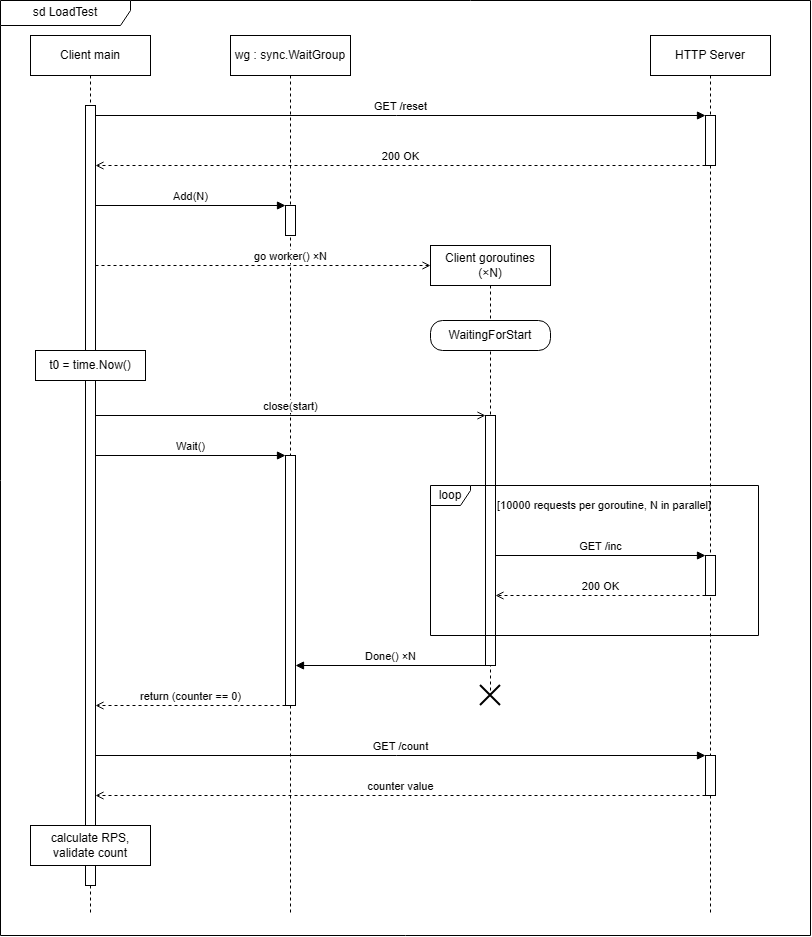

The diagram above was exported from draw.io. Its source (the exported page's mxGraphModel, read from the mxfile embedded in the PNG):
<mxGraphModel dx="1528" dy="967" grid="1" gridSize="10" guides="1" tooltips="1" connect="1" arrows="1" fold="1" page="1" pageScale="1" pageWidth="850" pageHeight="1100" math="0" shadow="0">
  <root>
    <mxCell id="0" />
    <mxCell id="1" parent="0" />
    <mxCell id="sd" parent="1" style="shape=umlFrame;whiteSpace=wrap;html=1;width=130;height=25;" value="sd LoadTest" vertex="1">
      <mxGeometry height="935" width="810" x="10" y="5" as="geometry" />
    </mxCell>
    <mxCell id="m" parent="1" style="shape=umlLifeline;perimeter=lifelinePerimeter;whiteSpace=wrap;html=1;container=1;collapsible=0;recursiveResize=0;outlineConnect=0;size=40;" value="Client main" vertex="1">
      <mxGeometry height="880" width="120" x="40" y="40" as="geometry" />
    </mxCell>
    <mxCell id="mBar" parent="m" style="html=1;points=[];outlineConnect=0;" vertex="1">
      <mxGeometry height="780" width="10" x="55" y="70" as="geometry" />
    </mxCell>
    <mxCell id="wg" parent="1" style="shape=umlLifeline;perimeter=lifelinePerimeter;whiteSpace=wrap;html=1;container=1;collapsible=0;recursiveResize=0;outlineConnect=0;size=40;" value="wg : sync.WaitGroup" vertex="1">
      <mxGeometry height="880" width="120" x="240" y="40" as="geometry" />
    </mxCell>
    <mxCell id="wgBar1" parent="wg" style="html=1;points=[];outlineConnect=0;" vertex="1">
      <mxGeometry height="30" width="10" x="55" y="170" as="geometry" />
    </mxCell>
    <mxCell id="wgBar2" parent="wg" style="html=1;points=[];outlineConnect=0;" vertex="1">
      <mxGeometry height="250" width="10" x="55" y="420" as="geometry" />
    </mxCell>
    <mxCell id="g" parent="1" style="shape=umlLifeline;perimeter=lifelinePerimeter;whiteSpace=wrap;html=1;container=1;collapsible=0;recursiveResize=0;outlineConnect=0;size=40;" value="Client goroutines&lt;br&gt;(×N)" vertex="1">
      <mxGeometry height="450" width="120" x="440" y="250" as="geometry" />
    </mxCell>
    <mxCell id="gBar" parent="g" style="html=1;points=[];outlineConnect=0;" vertex="1">
      <mxGeometry height="250" width="10" x="55" y="170" as="geometry" />
    </mxCell>
    <mxCell id="s" parent="1" style="shape=umlLifeline;perimeter=lifelinePerimeter;whiteSpace=wrap;html=1;container=1;collapsible=0;recursiveResize=0;outlineConnect=0;size=40;" value="HTTP Server" vertex="1">
      <mxGeometry height="880" width="120" x="660" y="40" as="geometry" />
    </mxCell>
    <mxCell id="sBar1" parent="s" style="html=1;points=[];outlineConnect=0;" vertex="1">
      <mxGeometry height="50" width="10" x="55" y="80" as="geometry" />
    </mxCell>
    <mxCell id="sBar2" parent="s" style="html=1;points=[];outlineConnect=0;" vertex="1">
      <mxGeometry height="40" width="10" x="55" y="520" as="geometry" />
    </mxCell>
    <mxCell id="sBar3" parent="s" style="html=1;points=[];outlineConnect=0;" vertex="1">
      <mxGeometry height="40" width="10" x="55" y="720" as="geometry" />
    </mxCell>
    <mxCell id="e1" edge="1" parent="1" style="html=1;verticalAlign=bottom;endArrow=block;endFill=1;" value="GET /reset">
      <mxGeometry relative="1" as="geometry">
        <mxPoint x="105" y="120" as="sourcePoint" />
        <mxPoint x="715" y="120" as="targetPoint" />
      </mxGeometry>
    </mxCell>
    <mxCell id="e2" edge="1" parent="1" style="html=1;verticalAlign=bottom;endArrow=open;endFill=0;dashed=1;" value="200 OK">
      <mxGeometry relative="1" as="geometry">
        <mxPoint x="715" y="170" as="sourcePoint" />
        <mxPoint x="105" y="170" as="targetPoint" />
      </mxGeometry>
    </mxCell>
    <mxCell id="e3" edge="1" parent="1" style="html=1;verticalAlign=bottom;endArrow=block;endFill=1;" value="Add(N)">
      <mxGeometry relative="1" as="geometry">
        <mxPoint x="105" y="210" as="sourcePoint" />
        <mxPoint x="295" y="210" as="targetPoint" />
      </mxGeometry>
    </mxCell>
    <mxCell id="e4" edge="1" parent="1" style="html=1;verticalAlign=bottom;endArrow=open;endFill=0;dashed=1;" value="go worker() ×N">
      <mxGeometry relative="1" x="0.1642" as="geometry">
        <mxPoint as="offset" />
        <mxPoint x="105" y="270" as="sourcePoint" />
        <mxPoint x="440" y="270" as="targetPoint" />
      </mxGeometry>
    </mxCell>
    <mxCell id="inv" parent="1" style="rounded=1;arcSize=40;whiteSpace=wrap;html=1;" value="WaitingForStart" vertex="1">
      <mxGeometry height="30" width="120" x="440" y="325" as="geometry" />
    </mxCell>
    <mxCell id="a1" parent="1" style="whiteSpace=wrap;html=1;" value="t0 = time.Now()" vertex="1">
      <mxGeometry height="30" width="110" x="45" y="355" as="geometry" />
    </mxCell>
    <mxCell id="e5" edge="1" parent="1" style="html=1;verticalAlign=bottom;endArrow=open;endFill=0;" value="close(start)">
      <mxGeometry relative="1" as="geometry">
        <mxPoint x="105" y="420" as="sourcePoint" />
        <mxPoint x="495" y="420" as="targetPoint" />
      </mxGeometry>
    </mxCell>
    <mxCell id="e6" edge="1" parent="1" style="html=1;verticalAlign=bottom;endArrow=block;endFill=1;" value="Wait()">
      <mxGeometry relative="1" as="geometry">
        <mxPoint x="105" y="460" as="sourcePoint" />
        <mxPoint x="295" y="460" as="targetPoint" />
      </mxGeometry>
    </mxCell>
    <mxCell id="loop" parent="1" style="shape=umlFrame;whiteSpace=wrap;html=1;width=40;height=20;" value="loop" vertex="1">
      <mxGeometry height="150" width="328" x="440" y="490" as="geometry" />
    </mxCell>
    <mxCell id="guard" parent="1" style="text;html=1;align=left;verticalAlign=middle;fontSize=11;" value="[10000 requests per goroutine, N in parallel]" vertex="1">
      <mxGeometry height="20" width="215" x="505" y="500" as="geometry" />
    </mxCell>
    <mxCell id="e7" edge="1" parent="1" style="html=1;verticalAlign=bottom;endArrow=block;endFill=1;" value="GET /inc">
      <mxGeometry relative="1" as="geometry">
        <mxPoint x="505" y="560" as="sourcePoint" />
        <mxPoint x="715" y="560" as="targetPoint" />
      </mxGeometry>
    </mxCell>
    <mxCell id="e8" edge="1" parent="1" style="html=1;verticalAlign=bottom;endArrow=open;endFill=0;dashed=1;" value="200 OK">
      <mxGeometry relative="1" as="geometry">
        <mxPoint x="715" y="600" as="sourcePoint" />
        <mxPoint x="505" y="600" as="targetPoint" />
      </mxGeometry>
    </mxCell>
    <mxCell id="e9" edge="1" parent="1" style="html=1;verticalAlign=bottom;endArrow=block;endFill=1;" value="Done() ×N">
      <mxGeometry relative="1" as="geometry">
        <mxPoint x="495" y="670" as="sourcePoint" />
        <mxPoint x="305" y="670" as="targetPoint" />
      </mxGeometry>
    </mxCell>
    <mxCell id="x" parent="1" style="shape=umlDestroy;html=1;strokeWidth=2;" vertex="1">
      <mxGeometry height="20" width="20" x="490" y="690" as="geometry" />
    </mxCell>
    <mxCell id="e10" edge="1" parent="1" style="html=1;verticalAlign=bottom;endArrow=open;endFill=0;dashed=1;" value="return (counter == 0)">
      <mxGeometry relative="1" as="geometry">
        <mxPoint x="295" y="710" as="sourcePoint" />
        <mxPoint x="105" y="710" as="targetPoint" />
      </mxGeometry>
    </mxCell>
    <mxCell id="e11" edge="1" parent="1" style="html=1;verticalAlign=bottom;endArrow=block;endFill=1;" value="GET /count">
      <mxGeometry relative="1" as="geometry">
        <mxPoint x="105" y="760" as="sourcePoint" />
        <mxPoint x="715" y="760" as="targetPoint" />
      </mxGeometry>
    </mxCell>
    <mxCell id="e12" edge="1" parent="1" style="html=1;verticalAlign=bottom;endArrow=open;endFill=0;dashed=1;" value="counter value">
      <mxGeometry relative="1" as="geometry">
        <mxPoint x="715" y="800" as="sourcePoint" />
        <mxPoint x="105" y="800" as="targetPoint" />
      </mxGeometry>
    </mxCell>
    <mxCell id="a2" parent="1" style="whiteSpace=wrap;html=1;" value="calculate RPS,&lt;br&gt;validate count" vertex="1">
      <mxGeometry height="40" width="120" x="40" y="830" as="geometry" />
    </mxCell>
  </root>
</mxGraphModel>